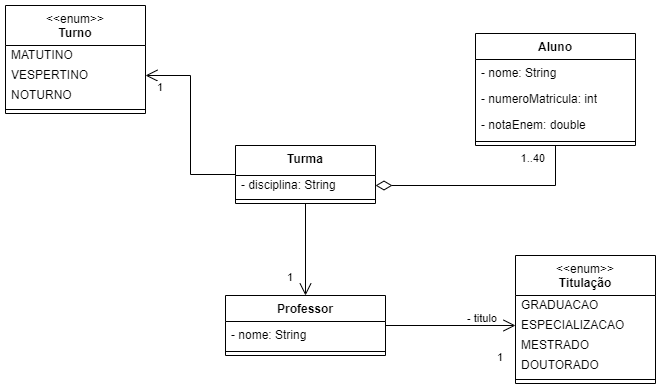

The diagram above was exported from draw.io. Its source (the exported page's mxGraphModel, read from the mxfile embedded in the PNG):
<mxGraphModel dx="1050" dy="1735" grid="1" gridSize="10" guides="1" tooltips="1" connect="1" arrows="1" fold="1" page="1" pageScale="1" pageWidth="827" pageHeight="1169" math="0" shadow="0">
  <root>
    <mxCell id="0" />
    <mxCell id="1" parent="0" />
    <mxCell id="2" value="&amp;lt;&amp;lt;enum&amp;gt;&amp;gt;&lt;br&gt;&lt;b&gt;Turno&lt;/b&gt;" style="swimlane;fontStyle=0;align=center;verticalAlign=top;childLayout=stackLayout;horizontal=1;startSize=40;horizontalStack=0;resizeParent=1;resizeParentMax=0;resizeLast=0;collapsible=0;marginBottom=0;html=1;whiteSpace=wrap;" vertex="1" parent="1">
      <mxGeometry x="900" y="-480" width="140" height="108" as="geometry" />
    </mxCell>
    <mxCell id="3" value="MATUTINO" style="text;html=1;strokeColor=none;fillColor=none;align=left;verticalAlign=middle;spacingLeft=4;spacingRight=4;overflow=hidden;rotatable=0;points=[[0,0.5],[1,0.5]];portConstraint=eastwest;whiteSpace=wrap;" vertex="1" parent="2">
      <mxGeometry y="40" width="140" height="20" as="geometry" />
    </mxCell>
    <mxCell id="4" value="VESPERTINO" style="text;html=1;strokeColor=none;fillColor=none;align=left;verticalAlign=middle;spacingLeft=4;spacingRight=4;overflow=hidden;rotatable=0;points=[[0,0.5],[1,0.5]];portConstraint=eastwest;whiteSpace=wrap;" vertex="1" parent="2">
      <mxGeometry y="60" width="140" height="20" as="geometry" />
    </mxCell>
    <mxCell id="5" value="NOTURNO" style="text;html=1;strokeColor=none;fillColor=none;align=left;verticalAlign=middle;spacingLeft=4;spacingRight=4;overflow=hidden;rotatable=0;points=[[0,0.5],[1,0.5]];portConstraint=eastwest;whiteSpace=wrap;" vertex="1" parent="2">
      <mxGeometry y="80" width="140" height="20" as="geometry" />
    </mxCell>
    <mxCell id="6" value="" style="line;strokeWidth=1;fillColor=none;align=left;verticalAlign=middle;spacingTop=-1;spacingLeft=3;spacingRight=3;rotatable=0;labelPosition=right;points=[];portConstraint=eastwest;" vertex="1" parent="2">
      <mxGeometry y="100" width="140" height="8" as="geometry" />
    </mxCell>
    <mxCell id="7" value="&lt;b&gt;Turma&lt;/b&gt;" style="swimlane;fontStyle=0;align=center;verticalAlign=top;childLayout=stackLayout;horizontal=1;startSize=30;horizontalStack=0;resizeParent=1;resizeParentMax=0;resizeLast=0;collapsible=0;marginBottom=0;html=1;whiteSpace=wrap;" vertex="1" parent="1">
      <mxGeometry x="1130" y="-340" width="140" height="58" as="geometry" />
    </mxCell>
    <mxCell id="8" value="- disciplina: String" style="text;html=1;strokeColor=none;fillColor=none;align=left;verticalAlign=middle;spacingLeft=4;spacingRight=4;overflow=hidden;rotatable=0;points=[[0,0.5],[1,0.5]];portConstraint=eastwest;whiteSpace=wrap;" vertex="1" parent="7">
      <mxGeometry y="30" width="140" height="20" as="geometry" />
    </mxCell>
    <mxCell id="9" value="" style="line;strokeWidth=1;fillColor=none;align=left;verticalAlign=middle;spacingTop=-1;spacingLeft=3;spacingRight=3;rotatable=0;labelPosition=right;points=[];portConstraint=eastwest;" vertex="1" parent="7">
      <mxGeometry y="50" width="140" height="8" as="geometry" />
    </mxCell>
    <mxCell id="10" value="Aluno" style="swimlane;fontStyle=1;align=center;verticalAlign=top;childLayout=stackLayout;horizontal=1;startSize=26;horizontalStack=0;resizeParent=1;resizeParentMax=0;resizeLast=0;collapsible=1;marginBottom=0;whiteSpace=wrap;html=1;" vertex="1" parent="1">
      <mxGeometry x="1370" y="-452" width="160" height="112" as="geometry" />
    </mxCell>
    <mxCell id="11" value="- nome: String" style="text;strokeColor=none;fillColor=none;align=left;verticalAlign=top;spacingLeft=4;spacingRight=4;overflow=hidden;rotatable=0;points=[[0,0.5],[1,0.5]];portConstraint=eastwest;whiteSpace=wrap;html=1;" vertex="1" parent="10">
      <mxGeometry y="26" width="160" height="26" as="geometry" />
    </mxCell>
    <mxCell id="12" value="- numeroMatricula: int" style="text;strokeColor=none;fillColor=none;align=left;verticalAlign=top;spacingLeft=4;spacingRight=4;overflow=hidden;rotatable=0;points=[[0,0.5],[1,0.5]];portConstraint=eastwest;whiteSpace=wrap;html=1;" vertex="1" parent="10">
      <mxGeometry y="52" width="160" height="26" as="geometry" />
    </mxCell>
    <mxCell id="13" value="- notaEnem: double" style="text;strokeColor=none;fillColor=none;align=left;verticalAlign=top;spacingLeft=4;spacingRight=4;overflow=hidden;rotatable=0;points=[[0,0.5],[1,0.5]];portConstraint=eastwest;whiteSpace=wrap;html=1;" vertex="1" parent="10">
      <mxGeometry y="78" width="160" height="26" as="geometry" />
    </mxCell>
    <mxCell id="14" value="" style="line;strokeWidth=1;fillColor=none;align=left;verticalAlign=middle;spacingTop=-1;spacingLeft=3;spacingRight=3;rotatable=0;labelPosition=right;points=[];portConstraint=eastwest;strokeColor=inherit;" vertex="1" parent="10">
      <mxGeometry y="104" width="160" height="8" as="geometry" />
    </mxCell>
    <mxCell id="15" value="Professor" style="swimlane;fontStyle=1;align=center;verticalAlign=top;childLayout=stackLayout;horizontal=1;startSize=26;horizontalStack=0;resizeParent=1;resizeParentMax=0;resizeLast=0;collapsible=1;marginBottom=0;whiteSpace=wrap;html=1;" vertex="1" parent="1">
      <mxGeometry x="1120" y="-190" width="160" height="60" as="geometry" />
    </mxCell>
    <mxCell id="16" value="- nome: String" style="text;strokeColor=none;fillColor=none;align=left;verticalAlign=top;spacingLeft=4;spacingRight=4;overflow=hidden;rotatable=0;points=[[0,0.5],[1,0.5]];portConstraint=eastwest;whiteSpace=wrap;html=1;" vertex="1" parent="15">
      <mxGeometry y="26" width="160" height="26" as="geometry" />
    </mxCell>
    <mxCell id="17" value="" style="line;strokeWidth=1;fillColor=none;align=left;verticalAlign=middle;spacingTop=-1;spacingLeft=3;spacingRight=3;rotatable=0;labelPosition=right;points=[];portConstraint=eastwest;strokeColor=inherit;" vertex="1" parent="15">
      <mxGeometry y="52" width="160" height="8" as="geometry" />
    </mxCell>
    <mxCell id="18" value="&amp;lt;&amp;lt;enum&amp;gt;&amp;gt;&lt;br&gt;&lt;b&gt;Titulação&lt;/b&gt;" style="swimlane;fontStyle=0;align=center;verticalAlign=top;childLayout=stackLayout;horizontal=1;startSize=40;horizontalStack=0;resizeParent=1;resizeParentMax=0;resizeLast=0;collapsible=0;marginBottom=0;html=1;whiteSpace=wrap;" vertex="1" parent="1">
      <mxGeometry x="1410" y="-230" width="140" height="128" as="geometry" />
    </mxCell>
    <mxCell id="19" value="GRADUACAO" style="text;html=1;strokeColor=none;fillColor=none;align=left;verticalAlign=middle;spacingLeft=4;spacingRight=4;overflow=hidden;rotatable=0;points=[[0,0.5],[1,0.5]];portConstraint=eastwest;whiteSpace=wrap;" vertex="1" parent="18">
      <mxGeometry y="40" width="140" height="20" as="geometry" />
    </mxCell>
    <mxCell id="20" value="ESPECIALIZACAO" style="text;html=1;strokeColor=none;fillColor=none;align=left;verticalAlign=middle;spacingLeft=4;spacingRight=4;overflow=hidden;rotatable=0;points=[[0,0.5],[1,0.5]];portConstraint=eastwest;whiteSpace=wrap;" vertex="1" parent="18">
      <mxGeometry y="60" width="140" height="20" as="geometry" />
    </mxCell>
    <mxCell id="21" value="MESTRADO" style="text;html=1;strokeColor=none;fillColor=none;align=left;verticalAlign=middle;spacingLeft=4;spacingRight=4;overflow=hidden;rotatable=0;points=[[0,0.5],[1,0.5]];portConstraint=eastwest;whiteSpace=wrap;" vertex="1" parent="18">
      <mxGeometry y="80" width="140" height="20" as="geometry" />
    </mxCell>
    <mxCell id="22" value="DOUTORADO" style="text;html=1;strokeColor=none;fillColor=none;align=left;verticalAlign=middle;spacingLeft=4;spacingRight=4;overflow=hidden;rotatable=0;points=[[0,0.5],[1,0.5]];portConstraint=eastwest;whiteSpace=wrap;" vertex="1" parent="18">
      <mxGeometry y="100" width="140" height="20" as="geometry" />
    </mxCell>
    <mxCell id="23" value="" style="line;strokeWidth=1;fillColor=none;align=left;verticalAlign=middle;spacingTop=-1;spacingLeft=3;spacingRight=3;rotatable=0;labelPosition=right;points=[];portConstraint=eastwest;" vertex="1" parent="18">
      <mxGeometry y="120" width="140" height="8" as="geometry" />
    </mxCell>
    <mxCell id="24" value="" style="endArrow=open;endFill=0;html=1;edgeStyle=orthogonalEdgeStyle;align=left;verticalAlign=top;rounded=0;endSize=10;entryX=1;entryY=0.5;entryDx=0;entryDy=0;exitX=0;exitY=0.5;exitDx=0;exitDy=0;" edge="1" source="7" target="4" parent="1">
      <mxGeometry x="0.3296" y="-10" relative="1" as="geometry">
        <mxPoint x="1090" y="-440" as="sourcePoint" />
        <mxPoint x="1250" y="-440" as="targetPoint" />
        <mxPoint as="offset" />
      </mxGeometry>
    </mxCell>
    <mxCell id="25" value="1" style="edgeLabel;resizable=0;html=1;align=left;verticalAlign=bottom;" connectable="0" vertex="1" parent="24">
      <mxGeometry x="-1" relative="1" as="geometry">
        <mxPoint x="-80" y="-79" as="offset" />
      </mxGeometry>
    </mxCell>
    <mxCell id="26" value="" style="endArrow=open;endFill=0;html=1;edgeStyle=orthogonalEdgeStyle;align=left;verticalAlign=top;rounded=0;exitX=0.5;exitY=1;exitDx=0;exitDy=0;entryX=0.5;entryY=0;entryDx=0;entryDy=0;endSize=10;" edge="1" source="7" target="15" parent="1">
      <mxGeometry x="-1" relative="1" as="geometry">
        <mxPoint x="1090" y="-330" as="sourcePoint" />
        <mxPoint x="1250" y="-330" as="targetPoint" />
      </mxGeometry>
    </mxCell>
    <mxCell id="27" value="1" style="edgeLabel;resizable=0;html=1;align=left;verticalAlign=bottom;" connectable="0" vertex="1" parent="26">
      <mxGeometry x="-1" relative="1" as="geometry">
        <mxPoint x="-20" y="82" as="offset" />
      </mxGeometry>
    </mxCell>
    <mxCell id="28" value="- titulo" style="endArrow=open;endFill=0;html=1;edgeStyle=orthogonalEdgeStyle;align=left;verticalAlign=top;rounded=0;exitX=1;exitY=0.5;exitDx=0;exitDy=0;entryX=0;entryY=0.5;entryDx=0;entryDy=0;endSize=10;" edge="1" source="15" target="20" parent="1">
      <mxGeometry x="0.2308" y="20" relative="1" as="geometry">
        <mxPoint x="1090" y="-330" as="sourcePoint" />
        <mxPoint x="1250" y="-330" as="targetPoint" />
        <mxPoint as="offset" />
      </mxGeometry>
    </mxCell>
    <mxCell id="29" value="1" style="edgeLabel;resizable=0;html=1;align=left;verticalAlign=bottom;" connectable="0" vertex="1" parent="28">
      <mxGeometry x="-1" relative="1" as="geometry">
        <mxPoint x="110" y="40" as="offset" />
      </mxGeometry>
    </mxCell>
    <mxCell id="30" value="" style="endArrow=none;html=1;endSize=12;startArrow=diamondThin;startSize=14;startFill=0;edgeStyle=orthogonalEdgeStyle;rounded=0;entryX=0.5;entryY=1;entryDx=0;entryDy=0;exitX=1;exitY=0.5;exitDx=0;exitDy=0;endFill=0;" edge="1" source="8" target="10" parent="1">
      <mxGeometry relative="1" as="geometry">
        <mxPoint x="1090" y="-330" as="sourcePoint" />
        <mxPoint x="1250" y="-330" as="targetPoint" />
      </mxGeometry>
    </mxCell>
    <mxCell id="31" value="1..40" style="edgeLabel;resizable=0;html=1;align=right;verticalAlign=top;" connectable="0" vertex="1" parent="30">
      <mxGeometry x="1" relative="1" as="geometry">
        <mxPoint x="-10" as="offset" />
      </mxGeometry>
    </mxCell>
  </root>
</mxGraphModel>